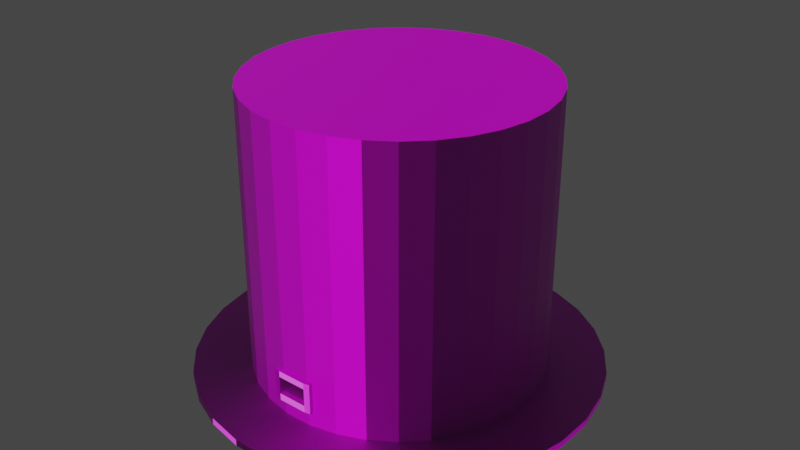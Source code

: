 # Source: models.blend  (saved by Blender 2.80.75; exported with 4.5.12 LTS)
import bpy
from mathutils import Matrix  # noqa: F401  (used for matrix-valued properties, if any)

bpy.ops.wm.read_factory_settings(use_empty=True)
scene = bpy.context.scene
scene.name = 'Scene'

# ---- collections
col_collection = bpy.data.collections.new('Collection'); scene.collection.children.link(col_collection)

# ---- images (referenced by path relative to the original .blend; pixels are not part of the script)
import os
ASSET_DIR = os.environ.get("B2B_ASSET_DIR", "")  # directory of the original .blend (textures are referenced by path, not embedded)
HERE = os.path.dirname(os.path.abspath(__file__))  # packed textures are extracted next to this script under _unpacked/

def load_image(name, relpath, width, height, colorspace="sRGB"):
    """Load a texture the original file referenced (path relative to the .blend, or extracted next to this script)."""
    p = next((c for c in (os.path.join(HERE, relpath), os.path.join(ASSET_DIR, relpath)) if relpath and os.path.exists(c)), "")
    if p:
        img = bpy.data.images.load(p, check_existing=True)
        img.name = name
    else:  # same state as the original file: an image datablock whose file is absent (Cycles renders it pink)
        img = bpy.data.images.new(name, width, height)
        img.source = "FILE"
        img.filepath = "//" + (relpath or name)
    img.colorspace_settings.name = colorspace
    return img
img_color_map = load_image('color_map', 'color_map.png', 1024, 1024, 'sRGB')
img_bump_map = load_image('bump_map', 'bump_map.png', 1024, 1024, 'Non-Color')
img_normal_map = load_image('normal_map', 'normal_map.png', 1024, 1024, 'Non-Color')

# ---- materials (node trees are filled in below, after node groups)
mat_material_001 = bpy.data.materials.new('Material.001')

# ---- material node trees
mat_material_001.use_nodes = True; mat_material_001.node_tree.nodes.clear()
_N = mat_material_001.node_tree.nodes; _L = mat_material_001.node_tree.links
n0 = _N.new('ShaderNodeOutputMaterial'); n0.name = 'Material Output'; n0.location = (300, 300)
n1 = _N.new('ShaderNodeBsdfPrincipled'); n1.name = 'Principled BSDF'; n1.location = (10, 300)
n1.distribution = 'GGX'
n1.subsurface_method = 'BURLEY'
n1.inputs[3].default_value = 1.45
n1.inputs[27].default_value = (0.0, 0.0, 0.0, 1.0)
n1.inputs[28].default_value = 1.0
n2 = _N.new('ShaderNodeTexImage'); n2.name = 'Image Texture'; n2.location = (-280, 280)
n2.image = img_color_map
n3 = _N.new('ShaderNodeTexImage'); n3.name = 'Image Texture.001'; n3.location = (-539, -48)
n3.image = img_bump_map
n4 = _N.new('ShaderNodeBump'); n4.name = 'Bump'; n4.location = (-204, -56)
n4.inputs[1].default_value = 1.0
n4.inputs[2].default_value = 1.0
n5 = _N.new('ShaderNodeTexImage'); n5.name = 'Image Texture.002'; n5.location = (-468, -351)
n5.image = img_normal_map
n6 = _N.new('ShaderNodeNormalMap'); n6.name = 'Normal Map'; n6.location = (-178, -311)
_L.new(n1.outputs[0], n0.inputs[0])
_L.new(n2.outputs[0], n1.inputs[0])
_L.new(n3.outputs[0], n4.inputs[3])
_L.new(n5.outputs[0], n6.inputs[1])
_L.new(n6.outputs[0], n1.inputs[5])
n0.is_active_output = True

# ---- world
world_world = bpy.data.worlds.new('World'); scene.world = world_world
world_world.use_nodes = True; world_world.node_tree.nodes.clear()
_N = world_world.node_tree.nodes; _L = world_world.node_tree.links
n0 = _N.new('ShaderNodeOutputWorld'); n0.name = 'World Output'; n0.location = (300, 300)
n1 = _N.new('ShaderNodeBackground'); n1.name = 'Background'; n1.location = (10, 300)
n1.inputs[0].default_value = (0.05088, 0.05088, 0.05088, 1.0)
_L.new(n1.outputs[0], n0.inputs[0])
n0.is_active_output = True
world_world.color = (0.05088, 0.05088, 0.05088)
world_world.use_sun_shadow = False
world_world.sun_shadow_jitter_overblur = 0.0

# ---- meshes
me_cylinder = bpy.data.meshes.new('Cylinder')
me_cylinder.from_pydata([(0.09756, 0.9952, -1.0), (0.09756, 0.9952, 1.0), (0.2898, 0.9571, -1.0), (0.2898, 0.9571, 1.0), (0.471, 0.8821, -1.0), (0.471, 0.8821, 1.0), (0.634, 0.7733, -1.0), (0.634, 0.7733, 1.0), (0.7727, 0.6347, -1.0), (0.7727, 0.6347, 1.0), (0.8817, 0.4718, -1.0), (0.8817, 0.4718, 1.0), (0.9568, 0.2907, -1.0), (0.9568, 0.2907, 1.0), (0.9951, 0.09847, -1.0), (0.9951, 0.09847, 1.0), (0.9952, -0.09756, -1.0), (0.9952, -0.09756, 1.0), (0.9571, -0.2898, -1.0), (0.9571, -0.2898, 1.0), (0.8821, -0.471, -1.0), (0.8821, -0.471, 1.0), (0.7733, -0.634, -1.0), (0.7733, -0.634, 1.0), (0.6347, -0.7727, -1.0), (0.6347, -0.7727, 1.0), (0.4718, -0.8817, -1.0), (0.4718, -0.8817, 1.0), (0.2907, -0.9568, -1.0), (0.2907, -0.9568, 1.0), (0.09847, -0.9951, -1.0), (0.09847, -0.9951, 1.0), (-0.09756, -0.9952, -1.0), (-0.09756, -0.9952, 1.0), (-0.2898, -0.9571, -1.0), (-0.2898, -0.9571, 1.0), (-0.471, -0.8821, -1.0), (-0.471, -0.8821, 1.0), (-0.634, -0.7733, -1.0), (-0.634, -0.7733, 1.0), (-0.7727, -0.6347, -1.0), (-0.7727, -0.6347, 1.0), (-0.8817, -0.4718, -1.0), (-0.8817, -0.4718, 1.0), (-0.9568, -0.2907, -1.0), (-0.9568, -0.2907, 1.0), (-0.9951, -0.09847, -1.0), (-0.9951, -0.09847, 1.0), (-0.9952, 0.09756, -1.0), (-0.9952, 0.09756, 1.0), (-0.9571, 0.2898, -1.0), (-0.9571, 0.2898, 1.0), (-0.8821, 0.471, -1.0), (-0.8821, 0.471, 1.0), (-0.7733, 0.634, -1.0), (-0.7733, 0.634, 1.0), (-0.6347, 0.7727, -1.0), (-0.6347, 0.7727, 1.0), (-0.4718, 0.8817, -1.0), (-0.4718, 0.8817, 1.0), (-0.2907, 0.9568, -1.0), (-0.2907, 0.9568, 1.0), (-0.09847, 0.9951, -1.0), (-0.09847, 0.9951, 1.0), (0.09756, 0.9952, -0.9554), (0.2898, 0.9571, -0.9554), (0.471, 0.8821, -0.9554), (0.634, 0.7733, -0.9554), (0.7727, 0.6347, -0.9554), (0.8817, 0.4718, -0.9554), (0.9568, 0.2907, -0.9554), (0.9951, 0.09847, -0.9554), (0.9952, -0.09756, -0.9554), (0.9571, -0.2898, -0.9554), (0.8821, -0.471, -0.9554), (0.7733, -0.634, -0.9554), (0.6347, -0.7727, -0.9554), (0.4718, -0.8817, -0.9554), (0.2907, -0.9568, -0.9554), (0.09847, -0.9951, -0.9554), (-0.09756, -0.9952, -0.9554), (-0.2898, -0.9571, -0.9554), (-0.471, -0.8821, -0.9554), (-0.634, -0.7733, -0.9554), (-0.7727, -0.6347, -0.9554), (-0.8817, -0.4718, -0.9554), (-0.9568, -0.2907, -0.9554), (-0.9951, -0.09847, -0.9554), (-0.9952, 0.09756, -0.9554), (-0.9571, 0.2898, -0.9554), (-0.8821, 0.471, -0.9554), (-0.7733, 0.634, -0.9554), (-0.6347, 0.7727, -0.9554), (-0.4718, 0.8817, -0.9554), (-0.2907, 0.9568, -0.9554), (-0.09847, 0.9951, -0.9554), (0.09756, 0.9952, -0.8419), (0.2898, 0.9571, -0.8419), (0.471, 0.8821, -0.8419), (0.634, 0.7733, -0.8419), (0.7727, 0.6347, -0.8419), (0.8817, 0.4718, -0.8419), (0.9568, 0.2907, -0.8419), (0.9951, 0.09847, -0.8419), (0.9952, -0.09756, -0.8419), (0.9571, -0.2898, -0.8419), (0.8821, -0.471, -0.8419), (0.7733, -0.634, -0.8419), (0.6347, -0.7727, -0.8419), (0.4718, -0.8817, -0.8419), (0.2907, -0.9568, -0.8419), (0.09847, -0.9951, -0.8419), (-0.09756, -0.9952, -0.8419), (-0.2898, -0.9571, -0.8419), (-0.471, -0.8821, -0.8419), (-0.634, -0.7733, -0.8419), (-0.7727, -0.6347, -0.8419), (-0.8817, -0.4718, -0.8419), (-0.9568, -0.2907, -0.8419), (-0.9951, -0.09847, -0.8419), (-0.9952, 0.09756, -0.8419), (-0.9571, 0.2898, -0.8419), (-0.8821, 0.471, -0.8419), (-0.7733, 0.634, -0.8419), (-0.6347, 0.7727, -0.8419), (-0.4718, 0.8817, -0.8419), (-0.2907, 0.9568, -0.8419), (-0.09847, 0.9951, -0.8419), (0.09756, 0.9952, -0.7945), (0.2898, 0.9571, -0.7945), (0.471, 0.8821, -0.7945), (0.634, 0.7733, -0.7945), (0.7727, 0.6347, -0.7945), (0.8817, 0.4718, -0.7945), (0.9568, 0.2907, -0.7945), (0.9951, 0.09847, -0.7945), (0.9952, -0.09756, -0.7945), (0.9571, -0.2898, -0.7945), (0.8821, -0.471, -0.7945), (0.7733, -0.634, -0.7945), (0.6347, -0.7727, -0.7945), (0.4718, -0.8817, -0.7945), (0.2907, -0.9568, -0.7945), (0.09847, -0.9951, -0.7945), (-0.09756, -0.9952, -0.7945), (-0.2898, -0.9571, -0.7945), (-0.471, -0.8821, -0.7945), (-0.634, -0.7733, -0.7945), (-0.7727, -0.6347, -0.7945), (-0.8817, -0.4718, -0.7945), (-0.9568, -0.2907, -0.7945), (-0.9951, -0.09847, -0.7945), (-0.9952, 0.09756, -0.7945), (-0.9571, 0.2898, -0.7945), (-0.8821, 0.471, -0.7945), (-0.7733, 0.634, -0.7945), (-0.6347, 0.7727, -0.7945), (-0.4718, 0.8817, -0.7945), (-0.2907, 0.9568, -0.7945), (-0.09847, 0.9951, -0.7945), (0.09756, 0.9952, -0.6723), (0.2898, 0.9571, -0.6723), (0.471, 0.8821, -0.6723), (0.634, 0.7733, -0.6723), (0.7727, 0.6347, -0.6723), (0.8817, 0.4718, -0.6723), (0.9568, 0.2907, -0.6723), (0.9951, 0.09847, -0.6723), (0.9952, -0.09756, -0.6723), (0.9571, -0.2898, -0.6723), (0.8821, -0.471, -0.6723), (0.7733, -0.634, -0.6723), (0.6347, -0.7727, -0.6723), (0.4718, -0.8817, -0.6723), (0.2907, -0.9568, -0.6723), (0.09847, -0.9951, -0.6723), (-0.09756, -0.9952, -0.6723), (-0.2898, -0.9571, -0.6723), (-0.471, -0.8821, -0.6723), (-0.634, -0.7733, -0.6723), (-0.7727, -0.6347, -0.6723), (-0.8817, -0.4718, -0.6723), (-0.9568, -0.2907, -0.6723), (-0.9951, -0.09847, -0.6723), (-0.9952, 0.09756, -0.6723), (-0.9571, 0.2898, -0.6723), (-0.8821, 0.471, -0.6723), (-0.7733, 0.634, -0.6723), (-0.6347, 0.7727, -0.6723), (-0.4718, 0.8817, -0.6723), (-0.2907, 0.9568, -0.6723), (-0.09847, 0.9951, -0.6723), (0.09756, 0.9952, -0.6295), (0.2898, 0.9571, -0.6295), (0.471, 0.8821, -0.6295), (0.634, 0.7733, -0.6295), (0.7727, 0.6347, -0.6295), (0.8817, 0.4718, -0.6295), (0.9568, 0.2907, -0.6295), (0.9951, 0.09847, -0.6295), (0.9952, -0.09756, -0.6295), (0.9571, -0.2898, -0.6295), (0.8821, -0.471, -0.6295), (0.7733, -0.634, -0.6295), (0.6347, -0.7727, -0.6295), (0.4718, -0.8817, -0.6295), (0.2907, -0.9568, -0.6295), (0.09847, -0.9951, -0.6295), (-0.09756, -0.9952, -0.6295), (-0.2898, -0.9571, -0.6295), (-0.471, -0.8821, -0.6295), (-0.634, -0.7733, -0.6295), (-0.7727, -0.6347, -0.6295), (-0.8817, -0.4718, -0.6295), (-0.9568, -0.2907, -0.6295), (-0.9951, -0.09847, -0.6295), (-0.9952, 0.09756, -0.6295), (-0.9571, 0.2898, -0.6295), (-0.8821, 0.471, -0.6295), (-0.7733, 0.634, -0.6295), (-0.6347, 0.7727, -0.6295), (-0.4718, 0.8817, -0.6295), (-0.2907, 0.9568, -0.6295), (-0.09847, 0.9951, -0.6295), (0.1357, 1.384, -1.0), (0.403, 1.331, -1.0), (0.403, 1.331, -0.9554), (0.6549, 1.227, -1.0), (0.6549, 1.227, -0.9554), (0.8816, 1.075, -1.0), (0.8816, 1.075, -0.9554), (1.074, 0.8826, -1.0), (1.074, 0.8826, -0.9554), (1.226, 0.656, -1.0), (1.226, 0.656, -0.9554), (1.33, 0.4042, -1.0), (1.33, 0.4042, -0.9554), (1.384, 0.1369, -1.0), (1.384, 0.1369, -0.9554), (1.384, -0.1357, -1.0), (1.384, -0.1357, -0.9554), (1.331, -0.403, -1.0), (1.331, -0.403, -0.9554), (1.227, -0.6549, -1.0), (1.227, -0.6549, -0.9554), (1.075, -0.8816, -1.0), (1.075, -0.8816, -0.9554), (0.8826, -1.074, -1.0), (0.8826, -1.074, -0.9554), (0.656, -1.226, -1.0), (0.656, -1.226, -0.9554), (0.4042, -1.33, -1.0), (0.4042, -1.33, -0.9554), (0.1369, -1.384, -1.0), (0.1369, -1.384, -0.9554), (-0.1357, -1.384, -1.0), (-0.1357, -1.384, -0.9554), (-0.403, -1.331, -1.0), (-0.403, -1.331, -0.9554), (-0.6549, -1.227, -1.0), (-0.6549, -1.227, -0.9554), (-0.8816, -1.075, -1.0), (-0.8816, -1.075, -0.9554), (-1.074, -0.8826, -1.0), (-1.074, -0.8826, -0.9554), (-1.226, -0.656, -1.0), (-1.226, -0.656, -0.9554), (-1.33, -0.4042, -1.0), (-1.33, -0.4042, -0.9554), (-1.384, -0.1369, -1.0), (-1.384, -0.1369, -0.9554), (-1.384, 0.1357, -1.0), (-1.384, 0.1357, -0.9554), (-1.331, 0.403, -1.0), (-1.331, 0.403, -0.9554), (-1.227, 0.6549, -1.0), (-1.227, 0.6549, -0.9554), (-1.075, 0.8816, -1.0), (-1.075, 0.8816, -0.9554), (-0.8826, 1.074, -1.0), (-0.8826, 1.074, -0.9554), (-0.656, 1.226, -1.0), (-0.656, 1.226, -0.9554), (-0.4042, 1.33, -1.0), (-0.4042, 1.33, -0.9554), (-0.1369, 1.384, -1.0), (-0.1369, 1.384, -0.9554), (0.1357, 1.384, -0.9554), (-0.1373, -0.9873, -1.0), (-0.1373, -0.9873, 1.0), (-0.1373, -0.9873, -0.9554), (-0.1373, -0.9873, -0.8419), (-0.1373, -0.9873, -0.7945), (-0.1373, -0.9873, -0.6723), (-0.1373, -0.9873, -0.6295), (-0.191, -1.373, -1.0), (-0.191, -1.373, -0.9554), (0.1357, -0.9877, -1.0), (0.1357, -0.9877, 1.0), (0.1357, -0.9877, -0.9554), (0.1357, -0.9877, -0.8419), (0.1357, -0.9877, -0.7945), (0.1357, -0.9877, -0.6723), (0.1357, -0.9877, -0.6295), (0.1887, -1.373, -1.0), (0.1887, -1.373, -0.9554), (0.1031, -1.03, -0.7945), (0.1019, -1.03, -0.8419), (-0.1022, -1.03, -0.7945), (-0.101, -1.03, -0.8419), (0.1426, -1.022, -0.8419), (0.1031, -1.03, -0.6723), (-0.1022, -1.03, -0.6723), (0.1426, -1.022, -0.7945), (0.1019, -1.03, -0.6295), (-0.101, -1.03, -0.6295), (0.1426, -1.022, -0.6723), (0.1426, -1.022, -0.6295), (-0.1442, -1.022, -0.8419), (-0.1442, -1.022, -0.7945), (-0.1442, -1.022, -0.6723), (-0.1442, -1.022, -0.6295)], [], [(192, 1, 3, 193), (193, 3, 5, 194), (194, 5, 7, 195), (195, 7, 9, 196), (196, 9, 11, 197), (197, 11, 13, 198), (198, 13, 15, 199), (199, 15, 17, 200), (200, 17, 19, 201), (201, 19, 21, 202), (202, 21, 23, 203), (203, 23, 25, 204), (204, 25, 27, 205), (205, 27, 29, 206), (303, 298, 31, 207), (207, 31, 33, 208), (294, 289, 35, 209), (209, 35, 37, 210), (210, 37, 39, 211), (211, 39, 41, 212), (212, 41, 43, 213), (213, 43, 45, 214), (214, 45, 47, 215), (215, 47, 49, 216), (216, 49, 51, 217), (217, 51, 53, 218), (218, 53, 55, 219), (219, 55, 57, 220), (220, 57, 59, 221), (221, 59, 61, 222), (3, 1, 63, 61, 59, 57, 55, 53, 51, 49, 47, 45, 43, 41, 39, 37, 35, 289, 33, 31, 298, 29, 27, 25, 23, 21, 19, 17, 15, 13, 11, 9, 7, 5), (222, 61, 63, 223), (223, 63, 1, 192), (0, 2, 4, 6, 8, 10, 12, 14, 16, 18, 20, 22, 24, 26, 28, 297, 30, 32, 288, 34, 36, 38, 40, 42, 44, 46, 48, 50, 52, 54, 56, 58, 60, 62), (81, 82, 260, 258), (26, 24, 247, 249), (82, 83, 262, 260), (8, 6, 229, 231), (60, 58, 281, 283), (83, 84, 264, 262), (42, 40, 263, 265), (84, 85, 266, 264), (24, 22, 245, 247), (6, 4, 227, 229), (85, 86, 268, 266), (58, 56, 279, 281), (86, 87, 270, 268), (40, 38, 261, 263), (87, 88, 272, 270), (22, 20, 243, 245), (88, 89, 274, 272), (4, 2, 225, 227), (56, 54, 277, 279), (89, 90, 276, 274), (38, 36, 259, 261), (90, 91, 278, 276), (20, 18, 241, 243), (64, 65, 226, 287), (91, 92, 280, 278), (65, 66, 228, 226), (54, 52, 275, 277), (92, 93, 282, 280), (2, 0, 224, 225), (66, 67, 230, 228), (36, 34, 257, 259), (93, 94, 284, 282), (95, 127, 96, 64), (94, 126, 127, 95), (93, 125, 126, 94), (92, 124, 125, 93), (91, 123, 124, 92), (90, 122, 123, 91), (89, 121, 122, 90), (88, 120, 121, 89), (87, 119, 120, 88), (86, 118, 119, 87), (85, 117, 118, 86), (84, 116, 117, 85), (83, 115, 116, 84), (82, 114, 115, 83), (81, 113, 114, 82), (290, 291, 113, 81), (79, 111, 112, 80), (299, 300, 111, 79), (77, 109, 110, 78), (76, 108, 109, 77), (75, 107, 108, 76), (74, 106, 107, 75), (73, 105, 106, 74), (72, 104, 105, 73), (71, 103, 104, 72), (70, 102, 103, 71), (69, 101, 102, 70), (68, 100, 101, 69), (67, 99, 100, 68), (66, 98, 99, 67), (65, 97, 98, 66), (64, 96, 97, 65), (127, 159, 128, 96), (126, 158, 159, 127), (125, 157, 158, 126), (124, 156, 157, 125), (123, 155, 156, 124), (122, 154, 155, 123), (121, 153, 154, 122), (120, 152, 153, 121), (119, 151, 152, 120), (118, 150, 151, 119), (117, 149, 150, 118), (116, 148, 149, 117), (115, 147, 148, 116), (114, 146, 147, 115), (113, 145, 146, 114), (291, 292, 145, 113), (111, 300, 310, 307), (303, 207, 314, 317), (109, 141, 142, 110), (108, 140, 141, 109), (107, 139, 140, 108), (106, 138, 139, 107), (105, 137, 138, 106), (104, 136, 137, 105), (103, 135, 136, 104), (102, 134, 135, 103), (101, 133, 134, 102), (100, 132, 133, 101), (99, 131, 132, 100), (98, 130, 131, 99), (97, 129, 130, 98), (96, 128, 129, 97), (159, 191, 160, 128), (158, 190, 191, 159), (157, 189, 190, 158), (156, 188, 189, 157), (155, 187, 188, 156), (154, 186, 187, 155), (153, 185, 186, 154), (152, 184, 185, 153), (151, 183, 184, 152), (150, 182, 183, 151), (149, 181, 182, 150), (148, 180, 181, 149), (147, 179, 180, 148), (146, 178, 179, 147), (145, 177, 178, 146), (292, 293, 177, 145), (143, 175, 176, 144), (294, 293, 320, 321), (141, 173, 174, 142), (140, 172, 173, 141), (139, 171, 172, 140), (138, 170, 171, 139), (137, 169, 170, 138), (136, 168, 169, 137), (135, 167, 168, 136), (134, 166, 167, 135), (133, 165, 166, 134), (132, 164, 165, 133), (131, 163, 164, 132), (130, 162, 163, 131), (129, 161, 162, 130), (128, 160, 161, 129), (191, 223, 192, 160), (190, 222, 223, 191), (189, 221, 222, 190), (188, 220, 221, 189), (187, 219, 220, 188), (186, 218, 219, 187), (185, 217, 218, 186), (184, 216, 217, 185), (183, 215, 216, 184), (182, 214, 215, 183), (181, 213, 214, 182), (180, 212, 213, 181), (179, 211, 212, 180), (178, 210, 211, 179), (177, 209, 210, 178), (293, 294, 209, 177), (112, 111, 307, 309), (207, 208, 315, 314), (173, 205, 206, 174), (172, 204, 205, 173), (171, 203, 204, 172), (170, 202, 203, 171), (169, 201, 202, 170), (168, 200, 201, 169), (167, 199, 200, 168), (166, 198, 199, 167), (165, 197, 198, 166), (164, 196, 197, 165), (163, 195, 196, 164), (162, 194, 195, 163), (161, 193, 194, 162), (160, 192, 193, 161), (285, 286, 287, 224), (283, 284, 286, 285), (281, 282, 284, 283), (279, 280, 282, 281), (277, 278, 280, 279), (275, 276, 278, 277), (273, 274, 276, 275), (271, 272, 274, 273), (269, 270, 272, 271), (267, 268, 270, 269), (265, 266, 268, 267), (263, 264, 266, 265), (261, 262, 264, 263), (259, 260, 262, 261), (257, 258, 260, 259), (295, 296, 258, 257), (253, 254, 256, 255), (304, 305, 254, 253), (249, 250, 252, 251), (247, 248, 250, 249), (245, 246, 248, 247), (243, 244, 246, 245), (241, 242, 244, 243), (239, 240, 242, 241), (237, 238, 240, 239), (235, 236, 238, 237), (233, 234, 236, 235), (231, 232, 234, 233), (229, 230, 232, 231), (227, 228, 230, 229), (225, 226, 228, 227), (224, 287, 226, 225), (44, 42, 265, 267), (290, 81, 258, 296), (62, 60, 283, 285), (10, 8, 231, 233), (79, 80, 256, 254), (28, 26, 249, 251), (299, 79, 254, 305), (46, 44, 267, 269), (77, 78, 252, 250), (0, 62, 285, 224), (76, 77, 250, 248), (12, 10, 233, 235), (297, 28, 251, 304), (75, 76, 248, 246), (48, 46, 269, 271), (74, 75, 246, 244), (73, 74, 244, 242), (14, 12, 235, 237), (32, 30, 253, 255), (72, 73, 242, 240), (50, 48, 271, 273), (71, 72, 240, 238), (70, 71, 238, 236), (16, 14, 237, 239), (288, 32, 255, 295), (69, 70, 236, 234), (95, 64, 287, 286), (52, 50, 273, 275), (68, 69, 234, 232), (94, 95, 286, 284), (67, 68, 232, 230), (18, 16, 239, 241), (34, 288, 295, 257), (80, 290, 296, 256), (255, 256, 296, 295), (291, 112, 309, 318), (143, 144, 308, 306), (300, 301, 313, 310), (80, 112, 291, 290), (208, 33, 289, 294), (30, 297, 304, 253), (78, 299, 305, 252), (251, 252, 305, 304), (174, 206, 303, 302), (142, 174, 302, 301), (110, 142, 301, 300), (78, 110, 300, 299), (206, 29, 298, 303), (307, 306, 308, 309), (310, 313, 306, 307), (313, 316, 311, 306), (311, 314, 315, 312), (316, 317, 314, 311), (312, 315, 321, 320), (308, 312, 320, 319), (309, 308, 319, 318), (293, 292, 319, 320), (175, 143, 306, 311), (208, 294, 321, 315), (292, 291, 318, 319), (176, 175, 311, 312), (302, 303, 317, 316), (144, 176, 312, 308), (301, 302, 316, 313)])
_uv = me_cylinder.uv_layers.new(name='UVMap')
_uv.uv.foreach_set('vector', [0.6789, 0.4687, 0.6789, 0.6989, 0.6516, 0.6989, 0.6516, 0.4687, 0.4148, 0.7615, 0.4148, 0.9917, 0.387, 0.9917, 0.387, 0.7615, 0.387, 0.7615, 0.387, 0.9917, 0.3597, 0.9917, 0.3597, 0.7615, 0.9104, 0.4687, 0.9104, 0.6989, 0.8826, 0.6989, 0.8826, 0.4687, 0.5593, 0.4687, 0.5593, 0.6989, 0.532, 0.6989, 0.532, 0.4687, 0.532, 0.4687, 0.532, 0.6989, 0.5041, 0.6989, 0.5041, 0.4687, 0.5041, 0.4687, 0.5041, 0.6989, 0.4768, 0.6989, 0.4768, 0.4687, 0.8519, 0.4687, 0.8519, 0.6989, 0.8241, 0.6989, 0.8241, 0.4687, 0.8241, 0.4687, 0.8241, 0.6989, 0.7967, 0.6989, 0.7967, 0.4687, 0.9992, 0.4687, 0.9992, 0.6989, 0.9713, 0.6989, 0.9713, 0.4687, 0.6467, 0.4687, 0.6467, 0.6989, 0.6194, 0.6989, 0.6194, 0.4687, 0.6194, 0.4687, 0.6194, 0.6989, 0.5915, 0.6989, 0.5915, 0.4687, 0.5915, 0.4687, 0.5915, 0.6989, 0.5642, 0.6989, 0.5642, 0.4687, 0.3894, 0.6529, 0.3894, 0.4227, 0.4167, 0.4227, 0.4167, 0.6529, 0.4392, 0.6529, 0.4392, 0.4227, 0.4446, 0.4227, 0.4446, 0.6529, 0.4446, 0.6529, 0.4446, 0.4227, 0.4719, 0.4227, 0.4719, 0.6529, 0.9566, 0.2385, 0.9566, 0.008287, 0.9787, 0.008287, 0.9787, 0.2385, 0.3021, 0.6529, 0.3021, 0.4227, 0.3294, 0.4227, 0.3294, 0.6529, 0.3294, 0.6529, 0.3294, 0.4227, 0.3572, 0.4227, 0.3572, 0.6529, 0.3572, 0.6529, 0.3572, 0.4227, 0.3845, 0.4227, 0.3845, 0.6529, 0.8899, 0.05432, 0.8899, 0.2845, 0.8621, 0.2845, 0.8621, 0.05432, 0.8621, 0.05432, 0.8621, 0.2845, 0.8348, 0.2845, 0.8348, 0.05432, 0.7934, 0.4687, 0.7934, 0.6989, 0.766, 0.6989, 0.766, 0.4687, 0.766, 0.4687, 0.766, 0.6989, 0.7382, 0.6989, 0.7382, 0.4687, 0.9484, 0.05432, 0.9484, 0.2845, 0.9211, 0.2845, 0.9211, 0.05432, 0.9211, 0.05432, 0.9211, 0.2845, 0.8932, 0.2845, 0.8932, 0.05432, 0.3564, 0.7615, 0.3564, 0.9917, 0.3291, 0.9917, 0.3291, 0.7615, 0.3291, 0.7615, 0.3291, 0.9917, 0.3012, 0.9917, 0.3012, 0.7615, 0.9688, 0.4687, 0.9688, 0.6989, 0.9415, 0.6989, 0.9415, 0.4687, 0.9415, 0.4687, 0.9415, 0.6989, 0.9137, 0.6989, 0.9137, 0.4687, 0.01391, 0.6044, 0.008479, 0.5773, 0.008479, 0.5496, 0.01391, 0.5224, 0.02456, 0.4968, 0.04003, 0.4738, 0.05971, 0.4542, 0.08286, 0.4388, 0.1086, 0.4282, 0.1359, 0.4228, 0.1637, 0.4228, 0.191, 0.4282, 0.2167, 0.4388, 0.2399, 0.4542, 0.2596, 0.4738, 0.275, 0.4968, 0.2857, 0.5224, 0.29, 0.544, 0.2911, 0.5496, 0.2911, 0.5773, 0.2901, 0.5825, 0.2857, 0.6044, 0.275, 0.63, 0.2596, 0.653, 0.2399, 0.6726, 0.2167, 0.688, 0.191, 0.6986, 0.1637, 0.704, 0.1359, 0.704, 0.1086, 0.6986, 0.08286, 0.688, 0.05971, 0.6726, 0.04003, 0.653, 0.02456, 0.63, 0.734, 0.4687, 0.734, 0.6989, 0.7067, 0.6989, 0.7067, 0.4687, 0.7067, 0.4687, 0.7067, 0.6989, 0.6789, 0.6989, 0.6789, 0.4687, 0.3496, 0.1934, 0.3496, 0.2211, 0.3442, 0.2482, 0.3335, 0.2738, 0.318, 0.2968, 0.2984, 0.3164, 0.2752, 0.3318, 0.2495, 0.3424, 0.2222, 0.3478, 0.1944, 0.3478, 0.1671, 0.3424, 0.1413, 0.3318, 0.1182, 0.3164, 0.09851, 0.2968, 0.08305, 0.2738, 0.07446, 0.2532, 0.0724, 0.2482, 0.06697, 0.2211, 0.06697, 0.2153, 0.06697, 0.1934, 0.0724, 0.1662, 0.08305, 0.1406, 0.09851, 0.1176, 0.1182, 0.09801, 0.1413, 0.08262, 0.1671, 0.07202, 0.1944, 0.06662, 0.2222, 0.06662, 0.2495, 0.07202, 0.2752, 0.08262, 0.2984, 0.09801, 0.318, 0.1176, 0.3335, 0.1406, 0.3442, 0.1662, 0.6918, 0.3318, 0.7149, 0.3164, 0.7501, 0.359, 0.7179, 0.3804, 0.09851, 0.2968, 0.1182, 0.3164, 0.08302, 0.359, 0.05566, 0.3318, 0.7149, 0.3164, 0.7346, 0.2968, 0.7775, 0.3318, 0.7501, 0.359, 0.318, 0.2968, 0.3335, 0.2738, 0.3824, 0.2998, 0.3609, 0.3318, 0.3335, 0.1406, 0.318, 0.1176, 0.3609, 0.0826, 0.3824, 0.1146, 0.7346, 0.2968, 0.7501, 0.2738, 0.799, 0.2998, 0.7775, 0.3318, 0.1182, 0.09801, 0.09851, 0.1176, 0.05566, 0.0826, 0.08302, 0.05537, 0.7501, 0.2738, 0.7607, 0.2482, 0.8138, 0.2642, 0.799, 0.2998, 0.1182, 0.3164, 0.1413, 0.3318, 0.1152, 0.3804, 0.08302, 0.359, 0.3335, 0.2738, 0.3442, 0.2482, 0.3972, 0.2642, 0.3824, 0.2998, 0.7607, 0.2482, 0.7662, 0.2211, 0.8213, 0.2265, 0.8138, 0.2642, 0.318, 0.1176, 0.2984, 0.09801, 0.3335, 0.05537, 0.3609, 0.0826, 0.7662, 0.2211, 0.7662, 0.1934, 0.8213, 0.188, 0.8213, 0.2265, 0.09851, 0.1176, 0.08305, 0.1406, 0.03415, 0.1146, 0.05566, 0.0826, 0.7662, 0.1934, 0.7607, 0.1662, 0.8138, 0.1502, 0.8213, 0.188, 0.1413, 0.3318, 0.1671, 0.3424, 0.151, 0.3952, 0.1152, 0.3804, 0.7607, 0.1662, 0.7501, 0.1406, 0.799, 0.1146, 0.8138, 0.1502, 0.3442, 0.2482, 0.3496, 0.2211, 0.4048, 0.2265, 0.3972, 0.2642, 0.2984, 0.09801, 0.2752, 0.08262, 0.3014, 0.03398, 0.3335, 0.05537, 0.7501, 0.1406, 0.7346, 0.1176, 0.7775, 0.0826, 0.799, 0.1146, 0.08305, 0.1406, 0.0724, 0.1662, 0.01934, 0.1502, 0.03415, 0.1146, 0.7346, 0.1176, 0.7149, 0.09801, 0.7501, 0.05537, 0.7775, 0.0826, 0.1671, 0.3424, 0.1944, 0.3478, 0.1889, 0.4027, 0.151, 0.3952, 0.5836, 0.07202, 0.5579, 0.08262, 0.5318, 0.03398, 0.5675, 0.01924, 0.7149, 0.09801, 0.6918, 0.08262, 0.7179, 0.03398, 0.7501, 0.05537, 0.5579, 0.08262, 0.5348, 0.09801, 0.4996, 0.05537, 0.5318, 0.03398, 0.2752, 0.08262, 0.2495, 0.07202, 0.2656, 0.01924, 0.3014, 0.03398, 0.6918, 0.08262, 0.6661, 0.07202, 0.6822, 0.01924, 0.7179, 0.03398, 0.3496, 0.2211, 0.3496, 0.1934, 0.4048, 0.188, 0.4048, 0.2265, 0.5348, 0.09801, 0.5151, 0.1176, 0.4722, 0.0826, 0.4996, 0.05537, 0.0724, 0.1662, 0.06697, 0.1934, 0.01179, 0.188, 0.01934, 0.1502, 0.6661, 0.07202, 0.6388, 0.06662, 0.6442, 0.01173, 0.6822, 0.01924, 0.7067, 0.4227, 0.7067, 0.4387, 0.6789, 0.4387, 0.6789, 0.4227, 0.734, 0.4227, 0.734, 0.4387, 0.7067, 0.4387, 0.7067, 0.4227, 0.9415, 0.4227, 0.9415, 0.4387, 0.9137, 0.4387, 0.9137, 0.4227, 0.9688, 0.4227, 0.9688, 0.4387, 0.9415, 0.4387, 0.9415, 0.4227, 0.3291, 0.7155, 0.3291, 0.7315, 0.3012, 0.7315, 0.3012, 0.7155, 0.3564, 0.7155, 0.3564, 0.7315, 0.3291, 0.7315, 0.3291, 0.7155, 0.9211, 0.008287, 0.9211, 0.02432, 0.8932, 0.02432, 0.8932, 0.008287, 0.9484, 0.008287, 0.9484, 0.02432, 0.9211, 0.02432, 0.9211, 0.008287, 0.766, 0.4227, 0.766, 0.4387, 0.7382, 0.4387, 0.7382, 0.4227, 0.7934, 0.4227, 0.7934, 0.4387, 0.766, 0.4387, 0.766, 0.4227, 0.8621, 0.008287, 0.8621, 0.02432, 0.8348, 0.02432, 0.8348, 0.008287, 0.8899, 0.008287, 0.8899, 0.02432, 0.8621, 0.02432, 0.8621, 0.008287, 0.3572, 0.6989, 0.3572, 0.6829, 0.3845, 0.6829, 0.3845, 0.6989, 0.3294, 0.6989, 0.3294, 0.6829, 0.3572, 0.6829, 0.3572, 0.6989, 0.3021, 0.6989, 0.3021, 0.6829, 0.3294, 0.6829, 0.3294, 0.6989, 0.9566, 0.2845, 0.9566, 0.2685, 0.9787, 0.2685, 0.9787, 0.2845, 0.4446, 0.6989, 0.4446, 0.6829, 0.4719, 0.6829, 0.4719, 0.6989, 0.4392, 0.6989, 0.4392, 0.6829, 0.4446, 0.6829, 0.4446, 0.6989, 0.3894, 0.6989, 0.3894, 0.6829, 0.4167, 0.6829, 0.4167, 0.6989, 0.5915, 0.4227, 0.5915, 0.4387, 0.5642, 0.4387, 0.5642, 0.4227, 0.6194, 0.4227, 0.6194, 0.4387, 0.5915, 0.4387, 0.5915, 0.4227, 0.6467, 0.4227, 0.6467, 0.4387, 0.6194, 0.4387, 0.6194, 0.4227, 0.9992, 0.4227, 0.9992, 0.4387, 0.9713, 0.4387, 0.9713, 0.4227, 0.8241, 0.4227, 0.8241, 0.4387, 0.7967, 0.4387, 0.7967, 0.4227, 0.8519, 0.4227, 0.8519, 0.4387, 0.8241, 0.4387, 0.8241, 0.4227, 0.5041, 0.4227, 0.5041, 0.4387, 0.4768, 0.4387, 0.4768, 0.4227, 0.532, 0.4227, 0.532, 0.4387, 0.5041, 0.4387, 0.5041, 0.4227, 0.5593, 0.4227, 0.5593, 0.4387, 0.532, 0.4387, 0.532, 0.4227, 0.9104, 0.4227, 0.9104, 0.4387, 0.8826, 0.4387, 0.8826, 0.4227, 0.387, 0.7155, 0.387, 0.7315, 0.3597, 0.7315, 0.3597, 0.7155, 0.4148, 0.7155, 0.4148, 0.7315, 0.387, 0.7315, 0.387, 0.7155, 0.6789, 0.4227, 0.6789, 0.4387, 0.6516, 0.4387, 0.6516, 0.4227, 0.7067, 0.4387, 0.7067, 0.4454, 0.6789, 0.4454, 0.6789, 0.4387, 0.734, 0.4387, 0.734, 0.4454, 0.7067, 0.4454, 0.7067, 0.4387, 0.9415, 0.4387, 0.9415, 0.4454, 0.9137, 0.4454, 0.9137, 0.4387, 0.9688, 0.4387, 0.9688, 0.4454, 0.9415, 0.4454, 0.9415, 0.4387, 0.3291, 0.7315, 0.3291, 0.7382, 0.3012, 0.7382, 0.3012, 0.7315, 0.3564, 0.7315, 0.3564, 0.7382, 0.3291, 0.7382, 0.3291, 0.7315, 0.9211, 0.02432, 0.9211, 0.03102, 0.8932, 0.03102, 0.8932, 0.02432, 0.9484, 0.02432, 0.9484, 0.03102, 0.9211, 0.03102, 0.9211, 0.02432, 0.766, 0.4387, 0.766, 0.4454, 0.7382, 0.4454, 0.7382, 0.4387, 0.7934, 0.4387, 0.7934, 0.4454, 0.766, 0.4454, 0.766, 0.4387, 0.8621, 0.02432, 0.8621, 0.03102, 0.8348, 0.03102, 0.8348, 0.02432, 0.8899, 0.02432, 0.8899, 0.03102, 0.8621, 0.03102, 0.8621, 0.02432, 0.3572, 0.6829, 0.3572, 0.6762, 0.3845, 0.6762, 0.3845, 0.6829, 0.3294, 0.6829, 0.3294, 0.6762, 0.3572, 0.6762, 0.3572, 0.6829, 0.3021, 0.6829, 0.3021, 0.6762, 0.3294, 0.6762, 0.3294, 0.6829, 0.9566, 0.2685, 0.9566, 0.2618, 0.9787, 0.2618, 0.9787, 0.2685, 0.5651, 0.7427, 0.5662, 0.748, 0.5613, 0.7489, 0.5602, 0.7432, 0.5727, 0.7094, 0.5716, 0.7147, 0.5666, 0.7142, 0.5678, 0.7084, 0.3894, 0.6829, 0.3894, 0.6762, 0.4167, 0.6762, 0.4167, 0.6829, 0.5915, 0.4387, 0.5915, 0.4454, 0.5642, 0.4454, 0.5642, 0.4387, 0.6194, 0.4387, 0.6194, 0.4454, 0.5915, 0.4454, 0.5915, 0.4387, 0.6467, 0.4387, 0.6467, 0.4454, 0.6194, 0.4454, 0.6194, 0.4387, 0.9992, 0.4387, 0.9992, 0.4454, 0.9713, 0.4454, 0.9713, 0.4387, 0.8241, 0.4387, 0.8241, 0.4454, 0.7967, 0.4454, 0.7967, 0.4387, 0.8519, 0.4387, 0.8519, 0.4454, 0.8241, 0.4454, 0.8241, 0.4387, 0.5041, 0.4387, 0.5041, 0.4454, 0.4768, 0.4454, 0.4768, 0.4387, 0.532, 0.4387, 0.532, 0.4454, 0.5041, 0.4454, 0.5041, 0.4387, 0.8826, 0.4387, 0.8826, 0.4454, 0.8553, 0.4454, 0.8553, 0.4387, 0.9104, 0.4387, 0.9104, 0.4454, 0.8826, 0.4454, 0.8826, 0.4387, 0.387, 0.7315, 0.387, 0.7382, 0.3597, 0.7382, 0.3597, 0.7315, 0.4148, 0.7315, 0.4148, 0.7382, 0.387, 0.7382, 0.387, 0.7315, 0.6789, 0.4387, 0.6789, 0.4454, 0.6516, 0.4454, 0.6516, 0.4387, 0.7067, 0.4454, 0.7067, 0.4627, 0.6789, 0.4627, 0.6789, 0.4454, 0.734, 0.4454, 0.734, 0.4627, 0.7067, 0.4627, 0.7067, 0.4454, 0.9415, 0.4454, 0.9415, 0.4627, 0.9137, 0.4627, 0.9137, 0.4454, 0.9688, 0.4454, 0.9688, 0.4627, 0.9415, 0.4627, 0.9415, 0.4454, 0.3291, 0.7382, 0.3291, 0.7555, 0.3012, 0.7555, 0.3012, 0.7382, 0.3564, 0.7382, 0.3564, 0.7555, 0.3291, 0.7555, 0.3291, 0.7382, 0.9211, 0.03102, 0.9211, 0.04827, 0.8932, 0.04827, 0.8932, 0.03102, 0.9484, 0.03102, 0.9484, 0.04827, 0.9211, 0.04827, 0.9211, 0.03102, 0.766, 0.4454, 0.766, 0.4627, 0.7382, 0.4627, 0.7382, 0.4454, 0.7934, 0.4454, 0.7934, 0.4627, 0.766, 0.4627, 0.766, 0.4454, 0.8621, 0.03102, 0.8621, 0.04827, 0.8348, 0.04827, 0.8348, 0.03102, 0.8899, 0.03102, 0.8899, 0.04827, 0.8621, 0.04827, 0.8621, 0.03102, 0.3572, 0.6762, 0.3572, 0.6589, 0.3845, 0.6589, 0.3845, 0.6762, 0.3294, 0.6762, 0.3294, 0.6589, 0.3572, 0.6589, 0.3572, 0.6762, 0.3021, 0.6762, 0.3021, 0.6589, 0.3294, 0.6589, 0.3294, 0.6762, 0.9566, 0.2618, 0.9566, 0.2445, 0.9787, 0.2445, 0.9787, 0.2618, 0.5594, 0.7352, 0.5421, 0.7352, 0.5421, 0.708, 0.5594, 0.708, 0.5931, 0.7381, 0.5931, 0.7321, 0.598, 0.7321, 0.598, 0.7381, 0.3894, 0.6762, 0.3894, 0.6589, 0.4167, 0.6589, 0.4167, 0.6762, 0.5915, 0.4454, 0.5915, 0.4627, 0.5642, 0.4627, 0.5642, 0.4454, 0.6194, 0.4454, 0.6194, 0.4627, 0.5915, 0.4627, 0.5915, 0.4454, 0.6467, 0.4454, 0.6467, 0.4627, 0.6194, 0.4627, 0.6194, 0.4454, 0.9992, 0.4454, 0.9992, 0.4627, 0.9713, 0.4627, 0.9713, 0.4454, 0.8241, 0.4454, 0.8241, 0.4627, 0.7967, 0.4627, 0.7967, 0.4454, 0.8519, 0.4454, 0.8519, 0.4627, 0.8241, 0.4627, 0.8241, 0.4454, 0.5041, 0.4454, 0.5041, 0.4627, 0.4768, 0.4627, 0.4768, 0.4454, 0.532, 0.4454, 0.532, 0.4627, 0.5041, 0.4627, 0.5041, 0.4454, 0.5593, 0.4454, 0.5593, 0.4627, 0.532, 0.4627, 0.532, 0.4454, 0.9104, 0.4454, 0.9104, 0.4627, 0.8826, 0.4627, 0.8826, 0.4454, 0.387, 0.7382, 0.387, 0.7555, 0.3597, 0.7555, 0.3597, 0.7382, 0.4148, 0.7382, 0.4148, 0.7555, 0.387, 0.7555, 0.387, 0.7382, 0.6789, 0.4454, 0.6789, 0.4627, 0.6516, 0.4627, 0.6516, 0.4454, 0.7067, 0.4627, 0.7067, 0.4687, 0.6789, 0.4687, 0.6789, 0.4627, 0.734, 0.4627, 0.734, 0.4687, 0.7067, 0.4687, 0.7067, 0.4627, 0.9415, 0.4627, 0.9415, 0.4687, 0.9137, 0.4687, 0.9137, 0.4627, 0.9688, 0.4627, 0.9688, 0.4687, 0.9415, 0.4687, 0.9415, 0.4627, 0.3291, 0.7555, 0.3291, 0.7615, 0.3012, 0.7615, 0.3012, 0.7555, 0.3564, 0.7555, 0.3564, 0.7615, 0.3291, 0.7615, 0.3291, 0.7555, 0.9211, 0.04827, 0.9211, 0.05432, 0.8932, 0.05432, 0.8932, 0.04827, 0.9484, 0.04827, 0.9484, 0.05432, 0.9211, 0.05432, 0.9211, 0.04827, 0.766, 0.4627, 0.766, 0.4687, 0.7382, 0.4687, 0.7382, 0.4627, 0.7934, 0.4627, 0.7934, 0.4687, 0.766, 0.4687, 0.766, 0.4627, 0.8621, 0.04827, 0.8621, 0.05432, 0.8348, 0.05432, 0.8348, 0.04827, 0.8899, 0.04827, 0.8899, 0.05432, 0.8621, 0.05432, 0.8621, 0.04827, 0.3572, 0.6589, 0.3572, 0.6529, 0.3845, 0.6529, 0.3845, 0.6589, 0.3294, 0.6589, 0.3294, 0.6529, 0.3572, 0.6529, 0.3572, 0.6589, 0.3021, 0.6589, 0.3021, 0.6529, 0.3294, 0.6529, 0.3294, 0.6589, 0.9566, 0.2445, 0.9566, 0.2385, 0.9787, 0.2385, 0.9787, 0.2445, 0.5651, 0.715, 0.5651, 0.7427, 0.5602, 0.7432, 0.5601, 0.7145, 0.5716, 0.7147, 0.5716, 0.7424, 0.5666, 0.7428, 0.5666, 0.7142, 0.3894, 0.6589, 0.3894, 0.6529, 0.4167, 0.6529, 0.4167, 0.6589, 0.5915, 0.4627, 0.5915, 0.4687, 0.5642, 0.4687, 0.5642, 0.4627, 0.6194, 0.4627, 0.6194, 0.4687, 0.5915, 0.4687, 0.5915, 0.4627, 0.6467, 0.4627, 0.6467, 0.4687, 0.6194, 0.4687, 0.6194, 0.4627, 0.9992, 0.4627, 0.9992, 0.4687, 0.9713, 0.4687, 0.9713, 0.4627, 0.8241, 0.4627, 0.8241, 0.4687, 0.7967, 0.4687, 0.7967, 0.4627, 0.8519, 0.4627, 0.8519, 0.4687, 0.8241, 0.4687, 0.8241, 0.4627, 0.5041, 0.4627, 0.5041, 0.4687, 0.4768, 0.4687, 0.4768, 0.4627, 0.532, 0.4627, 0.532, 0.4687, 0.5041, 0.4687, 0.5041, 0.4627, 0.5593, 0.4627, 0.5593, 0.4687, 0.532, 0.4687, 0.532, 0.4627, 0.9104, 0.4627, 0.9104, 0.4687, 0.8826, 0.4687, 0.8826, 0.4627, 0.387, 0.7555, 0.387, 0.7615, 0.3597, 0.7615, 0.3597, 0.7555, 0.4148, 0.7555, 0.4148, 0.7615, 0.387, 0.7615, 0.387, 0.7555, 0.6789, 0.4627, 0.6789, 0.4687, 0.6516, 0.4687, 0.6516, 0.4627, 0.4809, 0.7869, 0.4745, 0.7869, 0.4745, 0.7484, 0.4809, 0.7484, 0.4809, 0.8247, 0.4745, 0.8247, 0.4745, 0.7869, 0.4809, 0.7869, 0.5145, 0.748, 0.5081, 0.748, 0.5081, 0.7095, 0.5145, 0.7095, 0.5145, 0.7858, 0.5081, 0.7858, 0.5081, 0.748, 0.5145, 0.748, 0.5798, 0.7084, 0.5861, 0.7084, 0.5861, 0.7469, 0.5798, 0.7469, 0.4617, 0.7484, 0.4554, 0.7484, 0.4554, 0.7106, 0.4617, 0.7106, 0.4617, 0.7869, 0.4554, 0.7869, 0.4554, 0.7484, 0.4617, 0.7484, 0.4617, 0.8247, 0.4554, 0.8247, 0.4554, 0.7869, 0.4617, 0.7869, 0.4876, 0.748, 0.4813, 0.748, 0.4813, 0.7095, 0.4876, 0.7095, 0.4876, 0.7859, 0.4813, 0.7859, 0.4813, 0.748, 0.4876, 0.748, 0.535, 0.748, 0.5414, 0.748, 0.5414, 0.7858, 0.535, 0.7858, 0.535, 0.7095, 0.5414, 0.7095, 0.5414, 0.748, 0.535, 0.748, 0.4684, 0.7484, 0.4621, 0.7484, 0.4621, 0.7106, 0.4684, 0.7106, 0.4684, 0.7869, 0.4621, 0.7869, 0.4621, 0.7484, 0.4684, 0.7484, 0.4684, 0.8247, 0.4621, 0.8247, 0.4621, 0.7869, 0.4684, 0.7869, 0.573, 0.7163, 0.5794, 0.7163, 0.5794, 0.7469, 0.573, 0.7469, 0.455, 0.7484, 0.4486, 0.7484, 0.4486, 0.7106, 0.455, 0.7106, 0.455, 0.7559, 0.4486, 0.7559, 0.4486, 0.7484, 0.455, 0.7484, 0.455, 0.8247, 0.4486, 0.8247, 0.4486, 0.7869, 0.455, 0.7869, 0.5279, 0.7473, 0.5216, 0.7473, 0.5216, 0.7095, 0.5279, 0.7095, 0.5279, 0.7858, 0.5216, 0.7858, 0.5216, 0.7473, 0.5279, 0.7473, 0.5212, 0.7473, 0.5149, 0.7473, 0.5149, 0.7095, 0.5212, 0.7095, 0.5212, 0.7858, 0.5149, 0.7858, 0.5149, 0.7473, 0.5212, 0.7473, 0.4943, 0.7474, 0.488, 0.7474, 0.488, 0.7095, 0.4943, 0.7095, 0.4943, 0.7859, 0.488, 0.7859, 0.488, 0.7474, 0.4943, 0.7474, 0.5283, 0.748, 0.5346, 0.748, 0.5346, 0.7858, 0.5283, 0.7858, 0.5283, 0.7095, 0.5346, 0.7095, 0.5346, 0.748, 0.5283, 0.748, 0.4947, 0.748, 0.501, 0.748, 0.501, 0.7858, 0.4947, 0.7858, 0.4947, 0.7095, 0.501, 0.7095, 0.501, 0.748, 0.4947, 0.748, 0.5078, 0.7473, 0.5014, 0.7473, 0.5014, 0.7095, 0.5078, 0.7095, 0.5078, 0.7858, 0.5014, 0.7858, 0.5014, 0.7473, 0.5078, 0.7473, 0.4809, 0.7484, 0.4745, 0.7484, 0.4745, 0.7106, 0.4809, 0.7106, 0.1413, 0.08262, 0.1182, 0.09801, 0.08302, 0.05537, 0.1152, 0.03398, 0.6714, 0.3402, 0.6918, 0.3318, 0.7179, 0.3804, 0.6896, 0.3921, 0.3442, 0.1662, 0.3335, 0.1406, 0.3824, 0.1146, 0.3972, 0.1502, 0.2984, 0.3164, 0.318, 0.2968, 0.3609, 0.3318, 0.3335, 0.359, 0.6388, 0.3478, 0.6661, 0.3424, 0.6822, 0.3952, 0.6442, 0.4027, 0.08305, 0.2738, 0.09851, 0.2968, 0.05566, 0.3318, 0.03415, 0.2998, 0.6334, 0.3478, 0.6388, 0.3478, 0.6442, 0.4027, 0.6367, 0.4027, 0.1671, 0.07202, 0.1413, 0.08262, 0.1152, 0.03398, 0.151, 0.01924, 0.5836, 0.3424, 0.6109, 0.3478, 0.6055, 0.4027, 0.5675, 0.3952, 0.3496, 0.1934, 0.3442, 0.1662, 0.3972, 0.1502, 0.4048, 0.188, 0.5579, 0.3318, 0.5836, 0.3424, 0.5675, 0.3952, 0.5318, 0.3804, 0.2752, 0.3318, 0.2984, 0.3164, 0.3335, 0.359, 0.3014, 0.3804, 0.07446, 0.2532, 0.08305, 0.2738, 0.03415, 0.2998, 0.02221, 0.2711, 0.5348, 0.3164, 0.5579, 0.3318, 0.5318, 0.3804, 0.4996, 0.359, 0.1944, 0.06662, 0.1671, 0.07202, 0.151, 0.01924, 0.1889, 0.01173, 0.5151, 0.2968, 0.5348, 0.3164, 0.4996, 0.359, 0.4722, 0.3318, 0.4996, 0.2738, 0.5151, 0.2968, 0.4722, 0.3318, 0.4507, 0.2998, 0.2495, 0.3424, 0.2752, 0.3318, 0.3014, 0.3804, 0.2656, 0.3952, 0.06697, 0.2211, 0.0724, 0.2482, 0.01934, 0.2642, 0.01179, 0.2265, 0.489, 0.2482, 0.4996, 0.2738, 0.4507, 0.2998, 0.4359, 0.2642, 0.2222, 0.06662, 0.1944, 0.06662, 0.1889, 0.01173, 0.2276, 0.01173, 0.4835, 0.2211, 0.489, 0.2482, 0.4359, 0.2642, 0.4283, 0.2265, 0.4835, 0.1934, 0.4835, 0.2211, 0.4283, 0.2265, 0.4283, 0.188, 0.2222, 0.3478, 0.2495, 0.3424, 0.2656, 0.3952, 0.2276, 0.4027, 0.06697, 0.2153, 0.06697, 0.2211, 0.01179, 0.2265, 0.01179, 0.2185, 0.489, 0.1662, 0.4835, 0.1934, 0.4283, 0.188, 0.4359, 0.1502, 0.6109, 0.06662, 0.5836, 0.07202, 0.5675, 0.01924, 0.6055, 0.01173, 0.2495, 0.07202, 0.2222, 0.06662, 0.2276, 0.01173, 0.2656, 0.01924, 0.4996, 0.1406, 0.489, 0.1662, 0.4359, 0.1502, 0.4507, 0.1146, 0.6388, 0.06662, 0.6109, 0.06662, 0.6055, 0.01173, 0.6442, 0.01173, 0.5151, 0.1176, 0.4996, 0.1406, 0.4507, 0.1146, 0.4722, 0.0826, 0.1944, 0.3478, 0.2222, 0.3478, 0.2276, 0.4027, 0.1889, 0.4027, 0.06697, 0.1934, 0.06697, 0.2153, 0.01179, 0.2185, 0.01179, 0.188, 0.6661, 0.3424, 0.6714, 0.3402, 0.6896, 0.3921, 0.6822, 0.3952, 0.573, 0.7084, 0.5794, 0.7084, 0.5794, 0.7163, 0.573, 0.7163, 0.5662, 0.7094, 0.5651, 0.715, 0.5601, 0.7145, 0.5613, 0.7084, 0.6085, 0.7087, 0.6085, 0.7364, 0.6035, 0.7371, 0.6035, 0.7081, 0.4742, 0.7081, 0.4742, 0.7148, 0.4693, 0.7148, 0.4693, 0.7081, 0.9508, 0.2845, 0.9508, 0.2685, 0.9566, 0.2685, 0.9566, 0.2845, 0.9508, 0.2385, 0.9508, 0.008287, 0.9566, 0.008287, 0.9566, 0.2385, 0.0724, 0.2482, 0.07446, 0.2532, 0.02221, 0.2711, 0.01934, 0.2642, 0.6109, 0.3478, 0.6334, 0.3478, 0.6367, 0.4027, 0.6055, 0.4027, 0.455, 0.7869, 0.4486, 0.7869, 0.4486, 0.7559, 0.455, 0.7559, 0.4167, 0.6589, 0.4167, 0.6529, 0.4392, 0.6529, 0.4392, 0.6589, 0.4167, 0.6762, 0.4167, 0.6589, 0.4392, 0.6589, 0.4392, 0.6762, 0.4167, 0.6829, 0.4167, 0.6762, 0.4392, 0.6762, 0.4392, 0.6829, 0.4167, 0.6989, 0.4167, 0.6829, 0.4392, 0.6829, 0.4392, 0.6989, 0.4167, 0.6529, 0.4167, 0.4227, 0.4392, 0.4227, 0.4392, 0.6529, 0.4174, 0.7141, 0.4241, 0.7139, 0.4241, 0.7424, 0.4174, 0.7422, 0.4174, 0.7082, 0.4241, 0.7082, 0.4241, 0.7139, 0.4174, 0.7141, 0.4241, 0.7082, 0.4415, 0.7082, 0.4415, 0.7139, 0.4241, 0.7139, 0.4415, 0.7139, 0.4475, 0.7141, 0.4475, 0.7422, 0.4415, 0.7424, 0.4415, 0.7082, 0.4475, 0.7082, 0.4475, 0.7141, 0.4415, 0.7139, 0.5926, 0.7321, 0.5927, 0.7381, 0.5865, 0.7381, 0.5865, 0.7321, 0.5926, 0.7148, 0.5926, 0.7321, 0.5865, 0.7321, 0.5865, 0.7148, 0.5927, 0.7081, 0.5926, 0.7148, 0.5865, 0.7148, 0.5865, 0.7081, 0.5931, 0.7321, 0.5931, 0.7148, 0.598, 0.7148, 0.598, 0.7321, 0.619, 0.7077, 0.619, 0.725, 0.6141, 0.725, 0.6141, 0.7077, 0.5716, 0.7424, 0.5727, 0.748, 0.5678, 0.7489, 0.5666, 0.7428, 0.5931, 0.7148, 0.5931, 0.7081, 0.598, 0.7081, 0.598, 0.7148, 0.6032, 0.7087, 0.6032, 0.7364, 0.5983, 0.7371, 0.5983, 0.7081, 0.4742, 0.7321, 0.4742, 0.7381, 0.4693, 0.7381, 0.4693, 0.7321, 0.6138, 0.7077, 0.6138, 0.725, 0.6088, 0.725, 0.6088, 0.7077, 0.4742, 0.7148, 0.4742, 0.7321, 0.4693, 0.7321, 0.4693, 0.7148])
me_cylinder.materials.append(mat_material_001)
me_cylinder.use_remesh_preserve_volume = False
me_cylinder.use_remesh_preserve_attributes = False
me_cylinder.use_mirror_vertex_groups = False
me_cylinder.use_paint_bone_selection = False
me_cylinder.use_paint_mask = True
me_cylinder.update()

# ---- objects
ob_cylinder = bpy.data.objects.new('Cylinder', me_cylinder)

# ---- transforms, parenting, visibility, modifiers, constraints
ob_cylinder.location = (0.0, 0.0, 1.096)
ob_cylinder.lineart.crease_threshold = 0.0

# ---- collection membership
col_collection.objects.link(ob_cylinder)

# ---- scene / render settings (as saved in the file)
scene.frame_start = 1; scene.frame_end = 250; scene.frame_set(1)
scene.render.engine = 'CYCLES'
scene.cycles.use_denoising = False
scene.cycles.samples = 128
scene.cycles.sampling_pattern = 'TABULATED_SOBOL'
scene.cycles.use_adaptive_sampling = False
scene.cycles.use_light_tree = False
scene.cycles.bake_type = 'NORMAL'
scene.view_settings.view_transform = 'Filmic'
bpy.context.view_layer.update()

# ---- added for rendering (the .blend has no active camera and no usable light): camera, sun
cam_auto = bpy.data.cameras.new('AutoCamera')
cam_auto.lens = 50.0
cam_auto.sensor_width = 36.0
cam_auto.clip_end = 1000.0
ob_auto_camera = bpy.data.objects.new('AutoCamera', cam_auto)
scene.collection.objects.link(ob_auto_camera)
ob_auto_camera.location = (4.06675, -4.88011, 4.34934)
ob_auto_camera.rotation_euler = (1.09748, -7.21219e-08, 0.694738)
scene.camera = ob_auto_camera
light_auto_sun = bpy.data.lights.new('AutoSun', 'SUN')
light_auto_sun.energy = 3.0
light_auto_sun.angle = 0.0523599
ob_auto_sun = bpy.data.objects.new('AutoSun', light_auto_sun)
scene.collection.objects.link(ob_auto_sun)
ob_auto_sun.rotation_euler = (0.872665, 0.174533, 0.523599)
bpy.context.view_layer.update()
